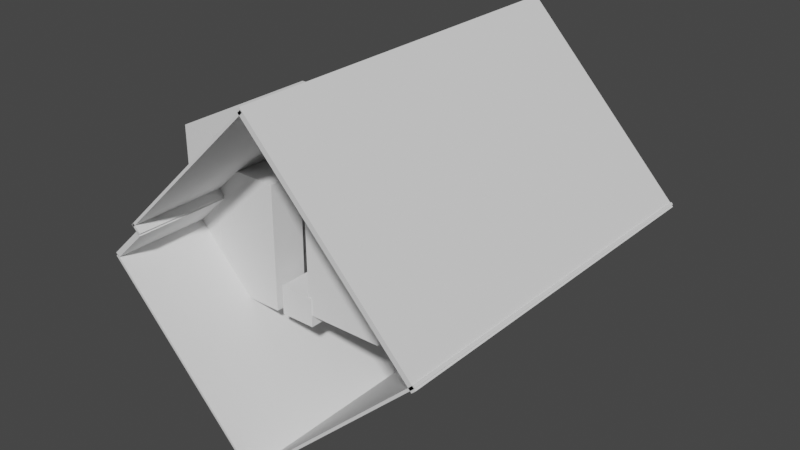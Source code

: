 # Source: Room.blend  (saved by Blender 3.4.6; exported with 4.5.12 LTS)
import bpy
from mathutils import Matrix  # noqa: F401  (used for matrix-valued properties, if any)

bpy.ops.wm.read_factory_settings(use_empty=True)
scene = bpy.context.scene
scene.name = 'Scene'

# ---- collections
col_collection = bpy.data.collections.new('Collection'); scene.collection.children.link(col_collection)

# ---- world
world_world = bpy.data.worlds.new('World'); scene.world = world_world
world_world.use_nodes = True; world_world.node_tree.nodes.clear()
_N = world_world.node_tree.nodes; _L = world_world.node_tree.links
n0 = _N.new('ShaderNodeOutputWorld'); n0.name = 'World Output'; n0.location = (300, 300)
n1 = _N.new('ShaderNodeBackground'); n1.name = 'Background'; n1.location = (10, 300)
n1.inputs[0].default_value = (0.05088, 0.05088, 0.05088, 1.0)
_L.new(n1.outputs[0], n0.inputs[0])
n0.is_active_output = True
world_world.color = (0.05088, 0.05088, 0.05088)
world_world.use_sun_shadow = False
world_world.sun_shadow_jitter_overblur = 0.0

# ---- meshes
me_cube_008 = bpy.data.meshes.new('Cube.008')
me_cube_008.from_pydata([(-1.0, -1.0, -1.0), (-1.0, -1.0, 1.0), (-1.0, 1.0, -1.0), (-1.0, 1.0, 1.0), (1.0, -1.0, -1.0), (1.0, -1.0, 1.0), (1.0, 1.0, -1.0), (1.0, 1.0, 1.0)], [], [(0, 1, 3, 2), (2, 3, 7, 6), (6, 7, 5, 4), (4, 5, 1, 0), (2, 6, 4, 0), (7, 3, 1, 5)])
_uv = me_cube_008.uv_layers.new(name='UVMap')
_uv.uv.foreach_set('vector', [0.375, 0.0, 0.625, 0.0, 0.625, 0.25, 0.375, 0.25, 0.375, 0.25, 0.625, 0.25, 0.625, 0.5, 0.375, 0.5, 0.375, 0.5, 0.625, 0.5, 0.625, 0.75, 0.375, 0.75, 0.375, 0.75, 0.625, 0.75, 0.625, 1.0, 0.375, 1.0, 0.125, 0.5, 0.375, 0.5, 0.375, 0.75, 0.125, 0.75, 0.625, 0.5, 0.875, 0.5, 0.875, 0.75, 0.625, 0.75])
me_cube_008.update()
me_cube_010 = bpy.data.meshes.new('Cube.010')
me_cube_010.from_pydata([(-1.0, -1.0, -1.0), (-1.0, -1.0, 1.0), (-1.0, 1.0, -1.0), (-1.0, 1.0, 1.0), (1.0, -1.0, -1.0), (1.0, -1.0, 1.0), (1.0, 1.0, -1.0), (1.0, 1.0, 1.0)], [], [(0, 1, 3, 2), (2, 3, 7, 6), (6, 7, 5, 4), (4, 5, 1, 0), (2, 6, 4, 0), (7, 3, 1, 5)])
_uv = me_cube_010.uv_layers.new(name='UVMap')
_uv.uv.foreach_set('vector', [0.375, 0.0, 0.625, 0.0, 0.625, 0.25, 0.375, 0.25, 0.375, 0.25, 0.625, 0.25, 0.625, 0.5, 0.375, 0.5, 0.375, 0.5, 0.625, 0.5, 0.625, 0.75, 0.375, 0.75, 0.375, 0.75, 0.625, 0.75, 0.625, 1.0, 0.375, 1.0, 0.125, 0.5, 0.375, 0.5, 0.375, 0.75, 0.125, 0.75, 0.625, 0.5, 0.875, 0.5, 0.875, 0.75, 0.625, 0.75])
me_cube_010.update()
me_cube_011 = bpy.data.meshes.new('Cube.011')
me_cube_011.from_pydata([(-1.0, -1.0, -1.0), (-1.0, -1.0, 1.0), (-1.0, 1.0, -1.0), (-1.0, 1.0, 1.0), (1.0, -1.0, -1.0), (1.0, -1.0, 1.0), (1.0, 1.0, -1.0), (1.0, 1.0, 1.0)], [], [(0, 1, 3, 2), (2, 3, 7, 6), (6, 7, 5, 4), (4, 5, 1, 0), (2, 6, 4, 0), (7, 3, 1, 5)])
_uv = me_cube_011.uv_layers.new(name='UVMap')
_uv.uv.foreach_set('vector', [0.375, 0.0, 0.625, 0.0, 0.625, 0.25, 0.375, 0.25, 0.375, 0.25, 0.625, 0.25, 0.625, 0.5, 0.375, 0.5, 0.375, 0.5, 0.625, 0.5, 0.625, 0.75, 0.375, 0.75, 0.375, 0.75, 0.625, 0.75, 0.625, 1.0, 0.375, 1.0, 0.125, 0.5, 0.375, 0.5, 0.375, 0.75, 0.125, 0.75, 0.625, 0.5, 0.875, 0.5, 0.875, 0.75, 0.625, 0.75])
me_cube_011.update()
me_cube_012 = bpy.data.meshes.new('Cube.012')
me_cube_012.from_pydata([(-1.0, -1.0, -1.0), (-1.0, -1.0, 1.0), (-1.0, 1.0, -1.0), (-1.0, 1.0, 1.0), (1.0, -1.0, -1.0), (1.0, -1.0, 1.0), (1.0, 1.0, -1.0), (1.0, 1.0, 1.0)], [], [(0, 1, 3, 2), (2, 3, 7, 6), (6, 7, 5, 4), (4, 5, 1, 0), (2, 6, 4, 0), (7, 3, 1, 5)])
_uv = me_cube_012.uv_layers.new(name='UVMap')
_uv.uv.foreach_set('vector', [0.375, 0.0, 0.625, 0.0, 0.625, 0.25, 0.375, 0.25, 0.375, 0.25, 0.625, 0.25, 0.625, 0.5, 0.375, 0.5, 0.375, 0.5, 0.625, 0.5, 0.625, 0.75, 0.375, 0.75, 0.375, 0.75, 0.625, 0.75, 0.625, 1.0, 0.375, 1.0, 0.125, 0.5, 0.375, 0.5, 0.375, 0.75, 0.125, 0.75, 0.625, 0.5, 0.875, 0.5, 0.875, 0.75, 0.625, 0.75])
me_cube_012.update()
me_cube_013 = bpy.data.meshes.new('Cube.013')
me_cube_013.from_pydata([(-1.0, -1.0, -1.0), (-1.0, -1.0, 1.0), (-1.0, 1.0, -1.0), (-1.0, 1.0, 1.0), (1.0, -1.0, -1.0), (1.0, -1.0, 1.0), (1.0, 1.0, -1.0), (1.0, 1.0, 1.0)], [], [(0, 1, 3, 2), (2, 3, 7, 6), (6, 7, 5, 4), (4, 5, 1, 0), (2, 6, 4, 0), (7, 3, 1, 5)])
_uv = me_cube_013.uv_layers.new(name='UVMap')
_uv.uv.foreach_set('vector', [0.375, 0.0, 0.625, 0.0, 0.625, 0.25, 0.375, 0.25, 0.375, 0.25, 0.625, 0.25, 0.625, 0.5, 0.375, 0.5, 0.375, 0.5, 0.625, 0.5, 0.625, 0.75, 0.375, 0.75, 0.375, 0.75, 0.625, 0.75, 0.625, 1.0, 0.375, 1.0, 0.125, 0.5, 0.375, 0.5, 0.375, 0.75, 0.125, 0.75, 0.625, 0.5, 0.875, 0.5, 0.875, 0.75, 0.625, 0.75])
me_cube_013.update()
me_cube_014 = bpy.data.meshes.new('Cube.014')
me_cube_014.from_pydata([(-1.0, -1.0, -1.0), (-1.0, -1.0, 1.0), (-1.0, 1.0, -1.0), (-1.0, 1.0, 1.0), (1.0, -1.0, -1.0), (1.0, -1.0, 1.0), (1.0, 1.0, -1.0), (1.0, 1.0, 1.0)], [], [(0, 1, 3, 2), (2, 3, 7, 6), (6, 7, 5, 4), (4, 5, 1, 0), (2, 6, 4, 0), (7, 3, 1, 5)])
_uv = me_cube_014.uv_layers.new(name='UVMap')
_uv.uv.foreach_set('vector', [0.375, 0.0, 0.625, 0.0, 0.625, 0.25, 0.375, 0.25, 0.375, 0.25, 0.625, 0.25, 0.625, 0.5, 0.375, 0.5, 0.375, 0.5, 0.625, 0.5, 0.625, 0.75, 0.375, 0.75, 0.375, 0.75, 0.625, 0.75, 0.625, 1.0, 0.375, 1.0, 0.125, 0.5, 0.375, 0.5, 0.375, 0.75, 0.125, 0.75, 0.625, 0.5, 0.875, 0.5, 0.875, 0.75, 0.625, 0.75])
me_cube_014.update()
me_cube_015 = bpy.data.meshes.new('Cube.015')
me_cube_015.from_pydata([(-1.0, -1.0, -1.0), (-1.0, -1.0, 1.0), (-1.0, 1.0, -1.0), (-1.0, 1.0, 1.0), (1.0, -1.0, -1.0), (1.0, -1.0, 1.0), (1.0, 1.0, -1.0), (1.0, 1.0, 1.0)], [], [(0, 1, 3, 2), (2, 3, 7, 6), (6, 7, 5, 4), (4, 5, 1, 0), (2, 6, 4, 0), (7, 3, 1, 5)])
_uv = me_cube_015.uv_layers.new(name='UVMap')
_uv.uv.foreach_set('vector', [0.375, 0.0, 0.625, 0.0, 0.625, 0.25, 0.375, 0.25, 0.375, 0.25, 0.625, 0.25, 0.625, 0.5, 0.375, 0.5, 0.375, 0.5, 0.625, 0.5, 0.625, 0.75, 0.375, 0.75, 0.375, 0.75, 0.625, 0.75, 0.625, 1.0, 0.375, 1.0, 0.125, 0.5, 0.375, 0.5, 0.375, 0.75, 0.125, 0.75, 0.625, 0.5, 0.875, 0.5, 0.875, 0.75, 0.625, 0.75])
me_cube_015.update()
me_cube_016 = bpy.data.meshes.new('Cube.016')
me_cube_016.from_pydata([(-1.0, -1.0, -1.0), (-1.0, -1.0, 1.0), (-1.0, 1.0, -1.0), (-1.0, 1.0, 1.0), (1.0, -1.0, -1.0), (1.0, -1.0, 1.0), (1.0, 1.0, -1.0), (1.0, 1.0, 1.0)], [], [(0, 1, 3, 2), (2, 3, 7, 6), (6, 7, 5, 4), (4, 5, 1, 0), (2, 6, 4, 0), (7, 3, 1, 5)])
_uv = me_cube_016.uv_layers.new(name='UVMap')
_uv.uv.foreach_set('vector', [0.375, 0.0, 0.625, 0.0, 0.625, 0.25, 0.375, 0.25, 0.375, 0.25, 0.625, 0.25, 0.625, 0.5, 0.375, 0.5, 0.375, 0.5, 0.625, 0.5, 0.625, 0.75, 0.375, 0.75, 0.375, 0.75, 0.625, 0.75, 0.625, 1.0, 0.375, 1.0, 0.125, 0.5, 0.375, 0.5, 0.375, 0.75, 0.125, 0.75, 0.625, 0.5, 0.875, 0.5, 0.875, 0.75, 0.625, 0.75])
me_cube_016.update()
me_cube_017 = bpy.data.meshes.new('Cube.017')
me_cube_017.from_pydata([(-1.0, -1.0, -1.0), (-1.0, -1.0, 1.0), (-1.0, 1.0, -1.0), (-1.0, 1.0, 1.0), (1.0, -1.0, -1.0), (1.0, -1.0, 1.0), (1.0, 1.0, -1.0), (1.0, 1.0, 1.0)], [], [(0, 1, 3, 2), (2, 3, 7, 6), (6, 7, 5, 4), (4, 5, 1, 0), (2, 6, 4, 0), (7, 3, 1, 5)])
_uv = me_cube_017.uv_layers.new(name='UVMap')
_uv.uv.foreach_set('vector', [0.375, 0.0, 0.625, 0.0, 0.625, 0.25, 0.375, 0.25, 0.375, 0.25, 0.625, 0.25, 0.625, 0.5, 0.375, 0.5, 0.375, 0.5, 0.625, 0.5, 0.625, 0.75, 0.375, 0.75, 0.375, 0.75, 0.625, 0.75, 0.625, 1.0, 0.375, 1.0, 0.125, 0.5, 0.375, 0.5, 0.375, 0.75, 0.125, 0.75, 0.625, 0.5, 0.875, 0.5, 0.875, 0.75, 0.625, 0.75])
me_cube_017.update()
me_cube_018 = bpy.data.meshes.new('Cube.018')
me_cube_018.from_pydata([(-1.0, -1.0, -1.0), (-1.0, -1.0, 1.0), (-1.0, 1.0, -1.0), (-1.0, 1.0, 1.0), (1.0, -1.0, -1.0), (1.0, -1.0, 1.0), (1.0, 1.0, -1.0), (1.0, 1.0, 1.0)], [], [(0, 1, 3, 2), (2, 3, 7, 6), (6, 7, 5, 4), (4, 5, 1, 0), (2, 6, 4, 0), (7, 3, 1, 5)])
_uv = me_cube_018.uv_layers.new(name='UVMap')
_uv.uv.foreach_set('vector', [0.375, 0.0, 0.625, 0.0, 0.625, 0.25, 0.375, 0.25, 0.375, 0.25, 0.625, 0.25, 0.625, 0.5, 0.375, 0.5, 0.375, 0.5, 0.625, 0.5, 0.625, 0.75, 0.375, 0.75, 0.375, 0.75, 0.625, 0.75, 0.625, 1.0, 0.375, 1.0, 0.125, 0.5, 0.375, 0.5, 0.375, 0.75, 0.125, 0.75, 0.625, 0.5, 0.875, 0.5, 0.875, 0.75, 0.625, 0.75])
me_cube_018.update()
me_cube_019 = bpy.data.meshes.new('Cube.019')
me_cube_019.from_pydata([(-1.0, -1.0, -1.0), (-1.0, -1.0, 1.0), (-1.0, 1.0, -1.0), (-1.0, 1.0, 1.0), (1.0, -1.0, -1.0), (1.0, -1.0, 1.0), (1.0, 1.0, -1.0), (1.0, 1.0, 1.0)], [], [(0, 1, 3, 2), (2, 3, 7, 6), (6, 7, 5, 4), (4, 5, 1, 0), (2, 6, 4, 0), (7, 3, 1, 5)])
_uv = me_cube_019.uv_layers.new(name='UVMap')
_uv.uv.foreach_set('vector', [0.375, 0.0, 0.625, 0.0, 0.625, 0.25, 0.375, 0.25, 0.375, 0.25, 0.625, 0.25, 0.625, 0.5, 0.375, 0.5, 0.375, 0.5, 0.625, 0.5, 0.625, 0.75, 0.375, 0.75, 0.375, 0.75, 0.625, 0.75, 0.625, 1.0, 0.375, 1.0, 0.125, 0.5, 0.375, 0.5, 0.375, 0.75, 0.125, 0.75, 0.625, 0.5, 0.875, 0.5, 0.875, 0.75, 0.625, 0.75])
me_cube_019.update()
me_cube = bpy.data.meshes.new('Cube')
me_cube.from_pydata([(-1.0, -1.0, -1.0), (-1.0, -1.0, 1.0), (-1.0, 1.0, -1.0), (-1.0, 1.0, 1.0), (1.0, -1.0, -1.0), (1.0, -1.0, 1.0), (1.0, 1.0, -1.0), (1.0, 1.0, 1.0)], [], [(0, 1, 3, 2), (2, 3, 7, 6), (6, 7, 5, 4), (4, 5, 1, 0), (2, 6, 4, 0), (7, 3, 1, 5)])
_uv = me_cube.uv_layers.new(name='UVMap')
_uv.uv.foreach_set('vector', [0.375, 0.0, 0.625, 0.0, 0.625, 0.25, 0.375, 0.25, 0.375, 0.25, 0.625, 0.25, 0.625, 0.5, 0.375, 0.5, 0.375, 0.5, 0.625, 0.5, 0.625, 0.75, 0.375, 0.75, 0.375, 0.75, 0.625, 0.75, 0.625, 1.0, 0.375, 1.0, 0.125, 0.5, 0.375, 0.5, 0.375, 0.75, 0.125, 0.75, 0.625, 0.5, 0.875, 0.5, 0.875, 0.75, 0.625, 0.75])
me_cube.update()
me_cube_002 = bpy.data.meshes.new('Cube.002')
me_cube_002.from_pydata([(-1.0, -1.0, -1.0), (-1.0, -1.0, 1.0), (-1.0, 1.0, -1.0), (-1.0, 1.0, 1.0), (1.0, -1.0, -1.0), (1.0, -1.0, 1.0), (1.0, 1.0, -1.0), (1.0, 1.0, 1.0)], [], [(0, 1, 3, 2), (2, 3, 7, 6), (6, 7, 5, 4), (4, 5, 1, 0), (2, 6, 4, 0), (7, 3, 1, 5)])
_uv = me_cube_002.uv_layers.new(name='UVMap')
_uv.uv.foreach_set('vector', [0.375, 0.0, 0.625, 0.0, 0.625, 0.25, 0.375, 0.25, 0.375, 0.25, 0.625, 0.25, 0.625, 0.5, 0.375, 0.5, 0.375, 0.5, 0.625, 0.5, 0.625, 0.75, 0.375, 0.75, 0.375, 0.75, 0.625, 0.75, 0.625, 1.0, 0.375, 1.0, 0.125, 0.5, 0.375, 0.5, 0.375, 0.75, 0.125, 0.75, 0.625, 0.5, 0.875, 0.5, 0.875, 0.75, 0.625, 0.75])
me_cube_002.update()

# ---- objects
ob_cube = bpy.data.objects.new('Cube', me_cube_008)
ob_cube_002 = bpy.data.objects.new('Cube.002', me_cube_010)
ob_cube_001 = bpy.data.objects.new('Cube.001', me_cube_011)
ob_cube_003 = bpy.data.objects.new('Cube.003', me_cube_012)
ob_cube_004 = bpy.data.objects.new('Cube.004', me_cube_013)
ob_cube_005 = bpy.data.objects.new('Cube.005', me_cube_014)
ob_cube_006 = bpy.data.objects.new('Cube.006', me_cube_015)
ob_cube_007 = bpy.data.objects.new('Cube.007', me_cube_016)
ob_cube_008 = bpy.data.objects.new('Cube.008', me_cube_017)
ob_cube_009 = bpy.data.objects.new('Cube.009', me_cube_018)
ob_cube_010 = bpy.data.objects.new('Cube.010', me_cube_019)
ob_pivot = bpy.data.objects.new('pivot', me_cube)
ob_cube_013 = bpy.data.objects.new('Cube.013', me_cube_002)

# ---- transforms, parenting, visibility, modifiers, constraints
ob_cube.location = (1.005, -0.7834, 0.5645)
ob_cube.rotation_euler = (-0.0, 2.571, -0.0)
ob_cube.scale = (0.2396, 0.4198, 0.2384)
ob_cube_002.location = (1.186, 0.2766, 2.435)
ob_cube_002.rotation_euler = (-0.0, -2.332, -0.0)
ob_cube_002.scale = (1.842, 2.96, 0.04)
ob_cube_001.location = (1.033, 0.2766, -0.186)
ob_cube_001.rotation_euler = (0.0, -0.7617, 0.0)
ob_cube_001.scale = (1.979, 2.96, 0.02)
ob_cube_003.location = (-1.546, 0.2766, -0.2623)
ob_cube_003.rotation_euler = (0.0, 0.8091, 0.0)
ob_cube_003.scale = (1.73, 2.96, 0.02)
ob_cube_004.location = (-1.169, 0.2766, 2.664)
ob_cube_004.rotation_euler = (-0.0, 2.38, -0.0)
ob_cube_004.scale = (1.573, 2.96, -0.02)
ob_cube_005.location = (-2.467, 0.2766, 1.243)
ob_cube_005.rotation_euler = (-0.0, 2.38, -0.0)
ob_cube_005.scale = (0.36, 2.96, 0.04)
ob_cube_006.location = (-2.243, 0.2766, 1.548)
ob_cube_006.rotation_euler = (0.0, 0.8092, 0.0)
ob_cube_006.scale = (0.0825, 2.96, -0.02)
ob_cube_007.location = (0.01241, -0.8804, 1.12)
ob_cube_007.rotation_euler = (0.0, -0.00429, 0.0)
ob_cube_007.scale = (0.621, 0.3087, 0.9394)
ob_cube_008.location = (-2.6, -0.03164, 1.356)
ob_cube_008.rotation_euler = (-0.0001527, -4.709, -0.0001529)
ob_cube_008.scale = (1.041, 1.174, 0.2872)
ob_cube_009.location = (-1.896, -0.9261, 0.9865)
ob_cube_009.rotation_euler = (2.311e-07, 0.005389, -9.2e-08)
ob_cube_009.scale = (0.684, 0.2771, 0.9802)
ob_cube_010.location = (-0.8209, -0.9458, 0.2296)
ob_cube_010.rotation_euler = (2.319e-07, 6.28, -9.315e-08)
ob_cube_010.scale = (0.2789, 0.2574, 0.2282)
ob_pivot.location = (-0.7817, 0.0, 1.452)
ob_pivot.rotation_euler = (-3.142, -3.131, 3.142)
ob_pivot.scale = (0.01, 0.26, 0.026)
ob_cube_013.location = (0.4635, 0.0, 2.781)
ob_cube_013.rotation_euler = (-0.0, 2.385, -0.0)
ob_cube_013.scale = (0.285, 1.0, 1.035)

# ---- collection membership
col_collection.objects.link(ob_cube)
col_collection.objects.link(ob_cube_002)
col_collection.objects.link(ob_cube_001)
col_collection.objects.link(ob_cube_003)
col_collection.objects.link(ob_cube_004)
col_collection.objects.link(ob_cube_005)
col_collection.objects.link(ob_cube_006)
col_collection.objects.link(ob_cube_007)
col_collection.objects.link(ob_cube_008)
col_collection.objects.link(ob_cube_009)
col_collection.objects.link(ob_cube_010)
col_collection.objects.link(ob_pivot)
col_collection.objects.link(ob_cube_013)

# ---- scene / render settings (as saved in the file)
scene.frame_start = 1; scene.frame_end = 250; scene.frame_set(1)
scene.render.engine = 'BLENDER_EEVEE_NEXT'
scene.cycles.sampling_pattern = 'TABULATED_SOBOL'
scene.cycles.use_light_tree = False
scene.view_settings.view_transform = 'Filmic'
bpy.context.view_layer.update()

# ---- added for rendering (the .blend has no active camera and no usable light): camera, sun
cam_auto = bpy.data.cameras.new('AutoCamera')
cam_auto.lens = 50.0
cam_auto.sensor_width = 36.0
cam_auto.clip_end = 1000.0
ob_auto_camera = bpy.data.objects.new('AutoCamera', cam_auto)
scene.collection.objects.link(ob_auto_camera)
ob_auto_camera.location = (8.70587, -10.4125, 8.24084)
ob_auto_camera.rotation_euler = (1.09748, -7.21219e-08, 0.694738)
scene.camera = ob_auto_camera
light_auto_sun = bpy.data.lights.new('AutoSun', 'SUN')
light_auto_sun.energy = 3.0
light_auto_sun.angle = 0.0523599
ob_auto_sun = bpy.data.objects.new('AutoSun', light_auto_sun)
scene.collection.objects.link(ob_auto_sun)
ob_auto_sun.rotation_euler = (0.872665, 0.174533, 0.523599)
bpy.context.view_layer.update()
